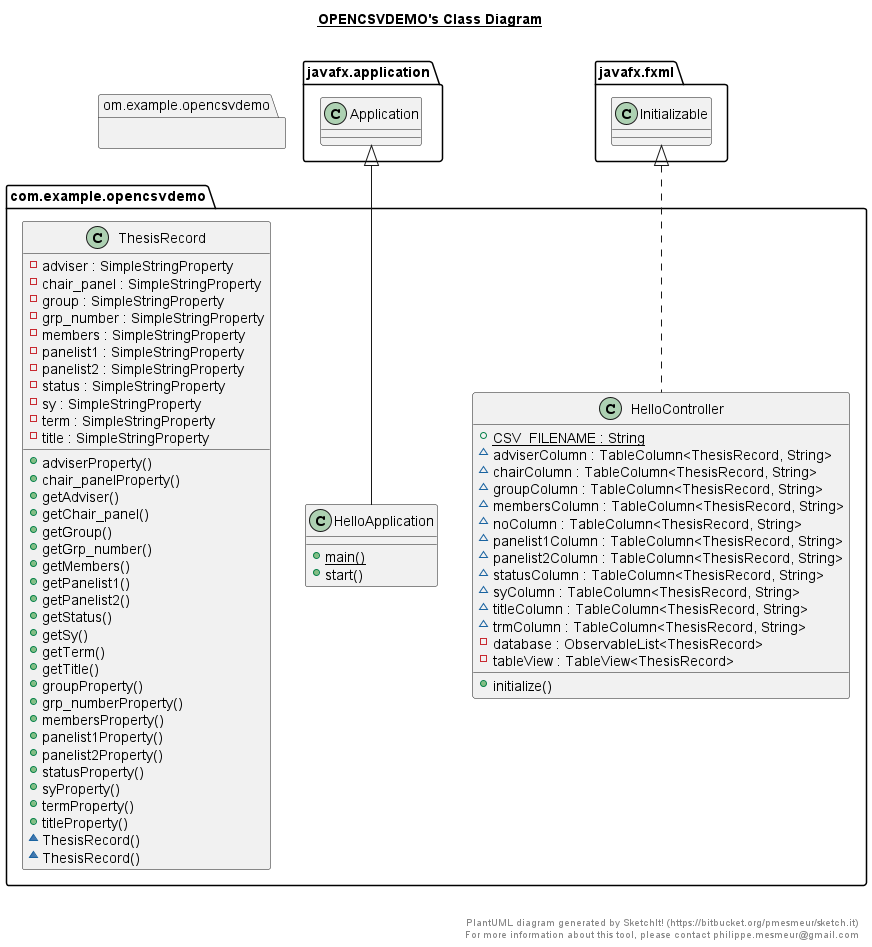

The diagram above was rendered by PlantUML. Its source (embedded in the PNG):
@startuml

title __OPENCSVDEMO's Class Diagram__\n


    namespace om.example.opencsvdemo {
      class com.example.opencsvdemo.HelloApplication {
          {static} + main()
          + start()
      }
    }

  


    namespace om.example.opencsvdemo {
      class com.example.opencsvdemo.HelloController {
          {static} + CSV_FILENAME : String
          ~ adviserColumn : TableColumn<ThesisRecord, String>
          ~ chairColumn : TableColumn<ThesisRecord, String>
          ~ groupColumn : TableColumn<ThesisRecord, String>
          ~ membersColumn : TableColumn<ThesisRecord, String>
          ~ noColumn : TableColumn<ThesisRecord, String>
          ~ panelist1Column : TableColumn<ThesisRecord, String>
          ~ panelist2Column : TableColumn<ThesisRecord, String>
          ~ statusColumn : TableColumn<ThesisRecord, String>
          ~ syColumn : TableColumn<ThesisRecord, String>
          ~ titleColumn : TableColumn<ThesisRecord, String>
          ~ trmColumn : TableColumn<ThesisRecord, String>
          - database : ObservableList<ThesisRecord>
          - tableView : TableView<ThesisRecord>
          + initialize()
      }
    }

  


    namespace om.example.opencsvdemo {
      class com.example.opencsvdemo.ThesisRecord {
          - adviser : SimpleStringProperty
          - chair_panel : SimpleStringProperty
          - group : SimpleStringProperty
          - grp_number : SimpleStringProperty
          - members : SimpleStringProperty
          - panelist1 : SimpleStringProperty
          - panelist2 : SimpleStringProperty
          - status : SimpleStringProperty
          - sy : SimpleStringProperty
          - term : SimpleStringProperty
          - title : SimpleStringProperty
          + adviserProperty()
          + chair_panelProperty()
          + getAdviser()
          + getChair_panel()
          + getGroup()
          + getGrp_number()
          + getMembers()
          + getPanelist1()
          + getPanelist2()
          + getStatus()
          + getSy()
          + getTerm()
          + getTitle()
          + groupProperty()
          + grp_numberProperty()
          + membersProperty()
          + panelist1Property()
          + panelist2Property()
          + statusProperty()
          + syProperty()
          + termProperty()
          + titleProperty()
          ~ ThesisRecord()
          ~ ThesisRecord()
      }
    }

  

  com.example.opencsvdemo.HelloApplication -up-|> javafx.application.Application
  com.example.opencsvdemo.HelloController .up.|> javafx.fxml.Initializable


right footer


PlantUML diagram generated by SketchIt! (https://bitbucket.org/pmesmeur/sketch.it)
For more information about this tool, please contact philippe.mesmeur@gmail.com
endfooter

@enduml